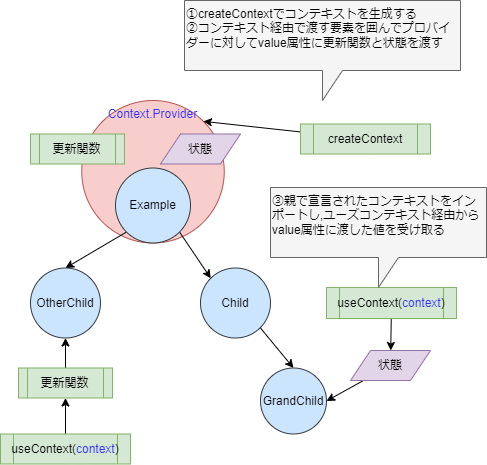

The diagram above was exported from draw.io. Its source (the exported page's mxGraphModel, read from the mxfile embedded in the PNG):
<mxGraphModel dx="536" dy="563" grid="1" gridSize="10" guides="1" tooltips="1" connect="1" arrows="1" fold="1" page="1" pageScale="1" pageWidth="827" pageHeight="1169" math="0" shadow="0">
  <root>
    <mxCell id="0" />
    <mxCell id="1" parent="0" />
    <mxCell id="63" value="Context.Provider" style="ellipse;whiteSpace=wrap;html=1;aspect=fixed;fillColor=#f8cecc;strokeColor=#b85450;fontColor=#3333FF;verticalAlign=top;" vertex="1" parent="1">
      <mxGeometry x="161.25" y="160" width="142.5" height="142.5" as="geometry" />
    </mxCell>
    <mxCell id="12" style="edgeStyle=none;html=1;entryX=0;entryY=0;entryDx=0;entryDy=0;exitX=1;exitY=1;exitDx=0;exitDy=0;" parent="1" target="11" edge="1" source="3">
      <mxGeometry relative="1" as="geometry">
        <mxPoint x="260" y="297.5" as="sourcePoint" />
        <mxPoint x="280" y="347.5" as="targetPoint" />
      </mxGeometry>
    </mxCell>
    <mxCell id="59" style="edgeStyle=none;html=1;exitX=0;exitY=1;exitDx=0;exitDy=0;entryX=0.5;entryY=0;entryDx=0;entryDy=0;" edge="1" parent="1" source="3" target="6">
      <mxGeometry relative="1" as="geometry" />
    </mxCell>
    <mxCell id="3" value="Example" style="ellipse;whiteSpace=wrap;html=1;aspect=fixed;fillColor=#cce5ff;strokeColor=#36393d;fontColor=#000000;" parent="1" vertex="1">
      <mxGeometry x="195" y="227.5" width="75" height="75" as="geometry" />
    </mxCell>
    <mxCell id="6" value="OtherChild" style="ellipse;whiteSpace=wrap;html=1;aspect=fixed;fillColor=#cce5ff;strokeColor=#36393d;fontColor=#000000;" parent="1" vertex="1">
      <mxGeometry x="110" y="327.5" width="70" height="70" as="geometry" />
    </mxCell>
    <mxCell id="15" style="edgeStyle=none;html=1;exitX=1;exitY=1;exitDx=0;exitDy=0;entryX=0.5;entryY=0;entryDx=0;entryDy=0;" parent="1" source="11" target="14" edge="1">
      <mxGeometry relative="1" as="geometry" />
    </mxCell>
    <mxCell id="11" value="Child" style="ellipse;whiteSpace=wrap;html=1;aspect=fixed;fillColor=#cce5ff;strokeColor=#36393d;fontColor=#000000;" parent="1" vertex="1">
      <mxGeometry x="280" y="327.5" width="70" height="70" as="geometry" />
    </mxCell>
    <mxCell id="14" value="GrandChild" style="ellipse;whiteSpace=wrap;html=1;aspect=fixed;fillColor=#cce5ff;strokeColor=#36393d;fontColor=#000000;" parent="1" vertex="1">
      <mxGeometry x="340" y="427.5" width="66" height="66" as="geometry" />
    </mxCell>
    <mxCell id="64" style="edgeStyle=none;html=1;entryX=1;entryY=0;entryDx=0;entryDy=0;fontColor=#3333FF;" edge="1" parent="1" source="60" target="63">
      <mxGeometry relative="1" as="geometry" />
    </mxCell>
    <mxCell id="60" value="createContext" style="shape=process;whiteSpace=wrap;html=1;backgroundOutline=1;fillColor=#d5e8d4;strokeColor=#82b366;fontColor=#000000;" vertex="1" parent="1">
      <mxGeometry x="380" y="183.5" width="130" height="30" as="geometry" />
    </mxCell>
    <mxCell id="61" value="状態" style="shape=parallelogram;perimeter=parallelogramPerimeter;whiteSpace=wrap;html=1;fixedSize=1;fillColor=#e1d5e7;strokeColor=#9673a6;fontColor=#000000;" vertex="1" parent="1">
      <mxGeometry x="240" y="193.5" width="80" height="30" as="geometry" />
    </mxCell>
    <mxCell id="65" value="更新関数" style="shape=process;whiteSpace=wrap;html=1;backgroundOutline=1;fillColor=#d5e8d4;strokeColor=#82b366;fontColor=#000000;" vertex="1" parent="1">
      <mxGeometry x="110" y="193.5" width="94" height="30" as="geometry" />
    </mxCell>
    <mxCell id="72" value="" style="edgeStyle=none;html=1;fontColor=#3333FF;" edge="1" parent="1" source="66" target="69">
      <mxGeometry relative="1" as="geometry" />
    </mxCell>
    <mxCell id="66" value="useContext(&lt;font color=&quot;#3333ff&quot;&gt;context&lt;/font&gt;)" style="shape=process;whiteSpace=wrap;html=1;backgroundOutline=1;fillColor=#d5e8d4;strokeColor=#82b366;fontColor=#000000;" vertex="1" parent="1">
      <mxGeometry x="406" y="347" width="130" height="31" as="geometry" />
    </mxCell>
    <mxCell id="70" style="edgeStyle=none;html=1;exitX=0.5;exitY=0;exitDx=0;exitDy=0;entryX=0.5;entryY=1;entryDx=0;entryDy=0;fontColor=#3333FF;" edge="1" parent="1" source="67" target="68">
      <mxGeometry relative="1" as="geometry" />
    </mxCell>
    <mxCell id="67" value="useContext(&lt;font color=&quot;#3333ff&quot;&gt;context&lt;/font&gt;)" style="shape=process;whiteSpace=wrap;html=1;backgroundOutline=1;fillColor=#d5e8d4;strokeColor=#82b366;fontColor=#000000;" vertex="1" parent="1">
      <mxGeometry x="80" y="493.5" width="130" height="30" as="geometry" />
    </mxCell>
    <mxCell id="71" style="edgeStyle=none;html=1;exitX=0.5;exitY=0;exitDx=0;exitDy=0;entryX=0.5;entryY=1;entryDx=0;entryDy=0;fontColor=#3333FF;" edge="1" parent="1" source="68" target="6">
      <mxGeometry relative="1" as="geometry" />
    </mxCell>
    <mxCell id="68" value="更新関数" style="shape=process;whiteSpace=wrap;html=1;backgroundOutline=1;fillColor=#d5e8d4;strokeColor=#82b366;fontColor=#000000;" vertex="1" parent="1">
      <mxGeometry x="98" y="427.5" width="94" height="30" as="geometry" />
    </mxCell>
    <mxCell id="73" value="" style="edgeStyle=none;html=1;fontColor=#3333FF;entryX=1;entryY=0.5;entryDx=0;entryDy=0;" edge="1" parent="1" source="69" target="14">
      <mxGeometry relative="1" as="geometry" />
    </mxCell>
    <mxCell id="69" value="状態" style="shape=parallelogram;perimeter=parallelogramPerimeter;whiteSpace=wrap;html=1;fixedSize=1;fillColor=#e1d5e7;strokeColor=#9673a6;fontColor=#000000;" vertex="1" parent="1">
      <mxGeometry x="430" y="410" width="80" height="30" as="geometry" />
    </mxCell>
    <mxCell id="74" value="①createContextでコンテキストを生成する&lt;br&gt;②コンテキスト経由で渡す要素を囲んでプロバイダーに対してvalue属性に更新関数と状態を渡す&lt;br&gt;" style="shape=callout;whiteSpace=wrap;html=1;perimeter=calloutPerimeter;fontColor=#000000;fillColor=#f5f5f5;strokeColor=#666666;align=left;verticalAlign=top;" vertex="1" parent="1">
      <mxGeometry x="264" y="60" width="276" height="100" as="geometry" />
    </mxCell>
    <mxCell id="75" value="③親で宣言されたコンテキストをインポートし,ユーズコンテキスト経由からvalue属性に渡した値を受け取る" style="shape=callout;whiteSpace=wrap;html=1;perimeter=calloutPerimeter;fontColor=#000000;fillColor=#f5f5f5;strokeColor=#666666;align=left;verticalAlign=top;" vertex="1" parent="1">
      <mxGeometry x="350" y="247" width="216" height="100" as="geometry" />
    </mxCell>
  </root>
</mxGraphModel>